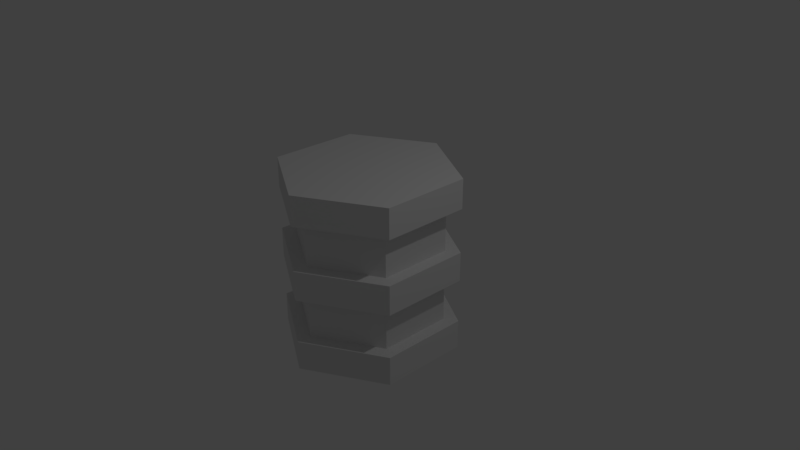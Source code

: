 # Source: oilCan.blend  (saved by Blender 2.79.0; exported with 4.5.12 LTS)
import bpy
from mathutils import Matrix  # noqa: F401  (used for matrix-valued properties, if any)

bpy.ops.wm.read_factory_settings(use_empty=True)
scene = bpy.context.scene
scene.name = 'Scene'

# ---- collections
col_collection_1 = bpy.data.collections.new('Collection 1'); scene.collection.children.link(col_collection_1)

# ---- materials (node trees are filled in below, after node groups)
mat_a = bpy.data.materials.new('A')
mat_a.alpha_threshold = 0.0
mat_a.use_transparent_shadow = False
mat_a.roughness = 0.5
mat_b = bpy.data.materials.new('B')
mat_b.alpha_threshold = 0.0
mat_b.use_transparent_shadow = False
mat_b.roughness = 0.5
mat_b.line_color = (0.0, 0.0, 0.0, 1.0)

# ---- material node trees

# ---- world
world_world = bpy.data.worlds.new('World'); scene.world = world_world
world_world.color = (0.05088, 0.05088, 0.05088)
world_world.use_sun_shadow = False
world_world.sun_shadow_jitter_overblur = 0.0
world_world.cycles.sampling_method = 'MANUAL'

# ---- cameras
cam_camera = bpy.data.cameras.new('Camera')
cam_camera.clip_end = 100.0
cam_camera.lens = 35.0
cam_camera.sensor_width = 32.0
cam_camera.sensor_height = 18.0
cam_camera.ortho_scale = 7.314
cam_camera.dof.focus_distance = 0.0
cam_camera.dof.aperture_fstop = 128.0

# ---- lights
light_lamp = bpy.data.lights.new('Lamp', 'POINT')
light_lamp.transmission_factor = 0.0
light_lamp.cutoff_distance = 30.0
light_lamp.energy = 100.0
light_lamp.shadow_buffer_clip_start = 1.001
light_lamp.shadow_soft_size = 0.1
light_lamp.shadow_maximum_resolution = 0.006
light_lamp.use_absolute_resolution = True

# ---- meshes
me_cylinder = bpy.data.meshes.new('Cylinder')
me_cylinder.from_pydata([(0.0, 1.0, -1.0), (0.0, 1.0, 1.0), (0.866, 0.5, -1.0), (0.866, 0.5, 1.0), (0.866, -0.5, -1.0), (0.866, -0.5, 1.0), (-8.742e-08, -1.0, -1.0), (-8.742e-08, -1.0, 1.0), (-0.866, -0.5, -1.0), (-0.866, -0.5, 1.0), (-0.866, 0.5, -1.0), (-0.866, 0.5, 1.0), (0.0, 1.2, 0.8), (0.0, 1.2, 1.2), (1.039, 0.6, 0.8), (1.039, 0.6, 1.2), (1.039, -0.6, 0.8), (1.039, -0.6, 1.2), (-1.049e-07, -1.2, 0.8), (-1.049e-07, -1.2, 1.2), (-1.039, -0.6, 0.8), (-1.039, -0.6, 1.2), (-1.039, 0.6, 0.8), (-1.039, 0.6, 1.2), (0.0, 1.2, -1.2), (0.0, 1.2, -0.8), (1.039, 0.6, -1.2), (1.039, 0.6, -0.8), (1.039, -0.6, -1.2), (1.039, -0.6, -0.8), (-1.049e-07, -1.2, -1.2), (-1.049e-07, -1.2, -0.8), (-1.039, -0.6, -1.2), (-1.039, -0.6, -0.8), (-1.039, 0.6, -1.2), (-1.039, 0.6, -0.8), (0.0, 1.2, -0.2), (0.0, 1.2, 0.2), (1.039, 0.6, -0.2), (1.039, 0.6, 0.2), (1.039, -0.6, -0.2), (1.039, -0.6, 0.2), (-1.049e-07, -1.2, -0.2), (-1.049e-07, -1.2, 0.2), (-1.039, -0.6, -0.2), (-1.039, -0.6, 0.2), (-1.039, 0.6, -0.2), (-1.039, 0.6, 0.2)], [], [(0, 1, 3, 2), (2, 3, 5, 4), (4, 5, 7, 6), (6, 7, 9, 8), (3, 1, 11, 9, 7, 5), (8, 9, 11, 10), (10, 11, 1, 0), (0, 2, 4, 6, 8, 10), (12, 13, 15, 14), (14, 15, 17, 16), (16, 17, 19, 18), (18, 19, 21, 20), (15, 13, 23, 21, 19, 17), (20, 21, 23, 22), (22, 23, 13, 12), (12, 14, 16, 18, 20, 22), (24, 25, 27, 26), (26, 27, 29, 28), (28, 29, 31, 30), (30, 31, 33, 32), (27, 25, 35, 33, 31, 29), (32, 33, 35, 34), (34, 35, 25, 24), (24, 26, 28, 30, 32, 34), (36, 37, 39, 38), (38, 39, 41, 40), (40, 41, 43, 42), (42, 43, 45, 44), (39, 37, 47, 45, 43, 41), (44, 45, 47, 46), (46, 47, 37, 36), (36, 38, 40, 42, 44, 46)])
me_cylinder.polygons.foreach_set('material_index', [0, 0, 0, 0, 0, 0, 0, 0, 1, 1, 1, 1, 1, 1, 1, 1, 1, 1, 1, 1, 1, 1, 1, 1, 1, 1, 1, 1, 1, 1, 1, 1])
me_cylinder.materials.append(mat_a)
me_cylinder.materials.append(mat_b)
me_cylinder.use_remesh_preserve_volume = False
me_cylinder.use_remesh_preserve_attributes = False
me_cylinder.use_mirror_vertex_groups = False
me_cylinder.update()

# ---- objects
ob_cylinder = bpy.data.objects.new('Cylinder', me_cylinder)
ob_lamp = bpy.data.objects.new('Lamp', light_lamp)
ob_camera = bpy.data.objects.new('Camera', cam_camera)

# ---- transforms, parenting, visibility, modifiers, constraints
ob_cylinder.location = (0.0, 0.0, 0.0)
ob_cylinder.lineart.crease_threshold = 0.0
ob_lamp.location = (4.076, 1.005, 5.904)
ob_lamp.rotation_euler = (0.6503, 0.05522, 1.866)
ob_lamp.lock_rotations_4d = False
ob_lamp.empty_display_type = 'ARROWS'
ob_lamp.color = (0.0, 0.0, 0.0, 0.0)
ob_lamp.lineart.crease_threshold = 0.0
ob_camera.location = (7.481, -6.508, 5.344)
ob_camera.rotation_euler = (1.109, 0.0, 0.8149)
ob_camera.lock_rotations_4d = False
ob_camera.empty_display_type = 'ARROWS'
ob_camera.color = (0.0, 0.0, 0.0, 0.0)
ob_camera.display_type = 'WIRE'
ob_camera.lineart.crease_threshold = 0.0

# ---- collection membership
col_collection_1.objects.link(ob_cylinder)
col_collection_1.objects.link(ob_lamp)
col_collection_1.objects.link(ob_camera)

# ---- scene / render settings (as saved in the file)
scene.camera = ob_camera
scene.frame_start = 1; scene.frame_end = 250; scene.frame_set(1)
scene.render.engine = 'BLENDER_EEVEE_NEXT'
scene.render.resolution_percentage = 50
scene.render.dither_intensity = 0.0
scene.cycles.use_denoising = False
scene.cycles.samples = 128
scene.cycles.sampling_pattern = 'TABULATED_SOBOL'
scene.cycles.use_adaptive_sampling = False
scene.cycles.use_light_tree = False
scene.cycles.blur_glossy = 0.0
scene.cycles.sample_clamp_indirect = 0.0
scene.view_settings.view_transform = 'Standard'
bpy.context.view_layer.update()
